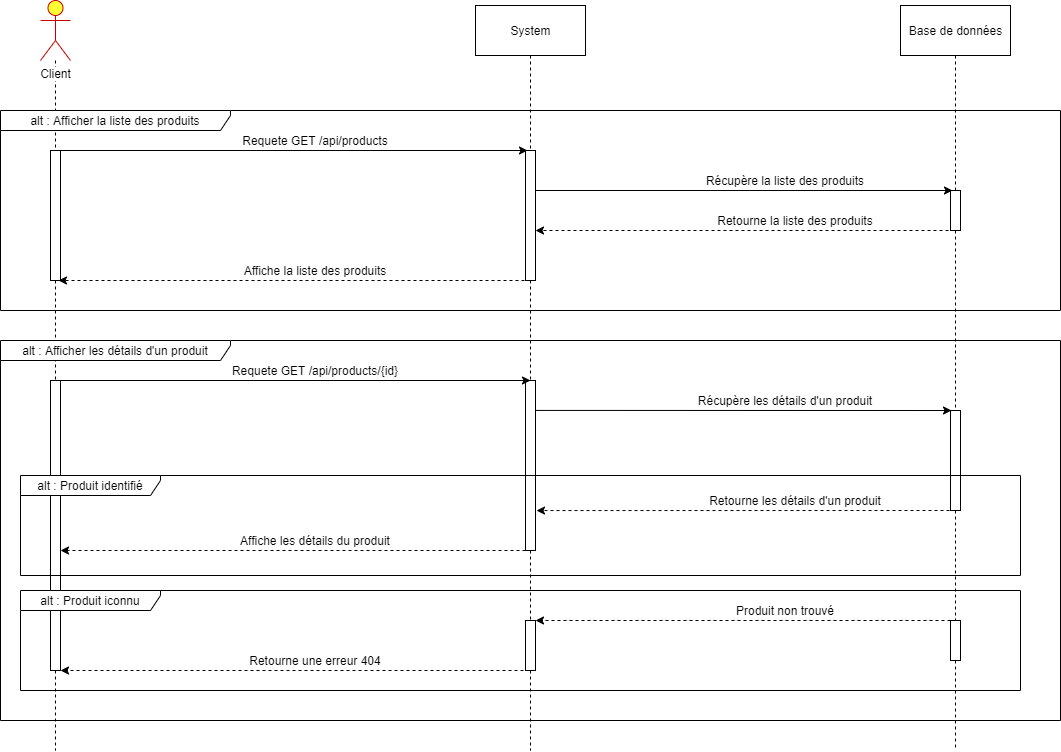

The diagram above was exported from draw.io. Its source (the exported page's mxGraphModel, read from the mxfile embedded in the PNG):
<mxGraphModel dx="2062" dy="1122" grid="1" gridSize="10" guides="1" tooltips="1" connect="1" arrows="1" fold="1" page="1" pageScale="1" pageWidth="1100" pageHeight="850" background="#ffffff" math="0" shadow="0">
  <root>
    <mxCell id="0" />
    <mxCell id="1" parent="0" />
    <mxCell id="M-yZp9KZp98TN7YqVUDH-5" value="" style="edgeStyle=orthogonalEdgeStyle;rounded=0;orthogonalLoop=1;jettySize=auto;html=1;dashed=1;endArrow=none;endFill=0;entryX=0.5;entryY=0;entryDx=0;entryDy=0;entryPerimeter=0;" parent="1" source="M-yZp9KZp98TN7YqVUDH-1" target="M-yZp9KZp98TN7YqVUDH-10" edge="1">
      <mxGeometry relative="1" as="geometry">
        <mxPoint x="75" y="150" as="targetPoint" />
      </mxGeometry>
    </mxCell>
    <mxCell id="M-yZp9KZp98TN7YqVUDH-1" value="Client" style="shape=umlActor;verticalLabelPosition=bottom;labelBackgroundColor=#ffffff;verticalAlign=top;html=1;outlineConnect=0;fillColor=#FFFF33;strokeColor=#CC0000;" parent="1" vertex="1">
      <mxGeometry x="60" y="10" width="30" height="60" as="geometry" />
    </mxCell>
    <mxCell id="M-yZp9KZp98TN7YqVUDH-7" value="" style="edgeStyle=orthogonalEdgeStyle;rounded=0;orthogonalLoop=1;jettySize=auto;html=1;dashed=1;endArrow=none;endFill=0;entryX=0.5;entryY=0;entryDx=0;entryDy=0;entryPerimeter=0;" parent="1" source="M-yZp9KZp98TN7YqVUDH-2" target="M-yZp9KZp98TN7YqVUDH-13" edge="1">
      <mxGeometry relative="1" as="geometry">
        <mxPoint x="550" y="145" as="targetPoint" />
      </mxGeometry>
    </mxCell>
    <mxCell id="M-yZp9KZp98TN7YqVUDH-2" value="System" style="html=1;" parent="1" vertex="1">
      <mxGeometry x="495" y="15" width="110" height="50" as="geometry" />
    </mxCell>
    <mxCell id="M-yZp9KZp98TN7YqVUDH-9" value="" style="edgeStyle=orthogonalEdgeStyle;rounded=0;orthogonalLoop=1;jettySize=auto;html=1;dashed=1;endArrow=none;endFill=0;entryX=0.5;entryY=0;entryDx=0;entryDy=0;entryPerimeter=0;" parent="1" source="M-yZp9KZp98TN7YqVUDH-3" target="M-yZp9KZp98TN7YqVUDH-14" edge="1">
      <mxGeometry relative="1" as="geometry">
        <mxPoint x="975" y="145" as="targetPoint" />
      </mxGeometry>
    </mxCell>
    <mxCell id="M-yZp9KZp98TN7YqVUDH-3" value="Base de données" style="html=1;" parent="1" vertex="1">
      <mxGeometry x="920" y="15" width="110" height="50" as="geometry" />
    </mxCell>
    <mxCell id="M-yZp9KZp98TN7YqVUDH-33" value="" style="edgeStyle=orthogonalEdgeStyle;rounded=0;orthogonalLoop=1;jettySize=auto;html=1;dashed=1;endArrow=none;endFill=0;" parent="1" source="M-yZp9KZp98TN7YqVUDH-10" target="M-yZp9KZp98TN7YqVUDH-32" edge="1">
      <mxGeometry relative="1" as="geometry" />
    </mxCell>
    <mxCell id="M-yZp9KZp98TN7YqVUDH-10" value="" style="html=1;points=[];perimeter=orthogonalPerimeter;" parent="1" vertex="1">
      <mxGeometry x="70" y="160" width="10" height="130" as="geometry" />
    </mxCell>
    <mxCell id="M-yZp9KZp98TN7YqVUDH-59" value="" style="edgeStyle=orthogonalEdgeStyle;rounded=0;orthogonalLoop=1;jettySize=auto;html=1;dashed=1;endArrow=none;endFill=0;" parent="1" source="M-yZp9KZp98TN7YqVUDH-32" edge="1">
      <mxGeometry relative="1" as="geometry">
        <mxPoint x="75" y="760" as="targetPoint" />
      </mxGeometry>
    </mxCell>
    <mxCell id="M-yZp9KZp98TN7YqVUDH-32" value="" style="html=1;points=[];perimeter=orthogonalPerimeter;" parent="1" vertex="1">
      <mxGeometry x="70" y="390" width="10" height="290" as="geometry" />
    </mxCell>
    <mxCell id="M-yZp9KZp98TN7YqVUDH-35" value="" style="edgeStyle=orthogonalEdgeStyle;rounded=0;orthogonalLoop=1;jettySize=auto;html=1;dashed=1;endArrow=none;endFill=0;" parent="1" source="M-yZp9KZp98TN7YqVUDH-13" target="M-yZp9KZp98TN7YqVUDH-34" edge="1">
      <mxGeometry relative="1" as="geometry" />
    </mxCell>
    <mxCell id="M-yZp9KZp98TN7YqVUDH-13" value="" style="html=1;points=[];perimeter=orthogonalPerimeter;" parent="1" vertex="1">
      <mxGeometry x="545" y="160" width="10" height="130" as="geometry" />
    </mxCell>
    <mxCell id="M-yZp9KZp98TN7YqVUDH-53" value="" style="edgeStyle=orthogonalEdgeStyle;rounded=0;orthogonalLoop=1;jettySize=auto;html=1;dashed=1;endArrow=none;endFill=0;" parent="1" source="M-yZp9KZp98TN7YqVUDH-34" target="M-yZp9KZp98TN7YqVUDH-52" edge="1">
      <mxGeometry relative="1" as="geometry" />
    </mxCell>
    <mxCell id="M-yZp9KZp98TN7YqVUDH-34" value="" style="html=1;points=[];perimeter=orthogonalPerimeter;" parent="1" vertex="1">
      <mxGeometry x="545" y="390" width="10" height="170" as="geometry" />
    </mxCell>
    <mxCell id="M-yZp9KZp98TN7YqVUDH-61" value="" style="edgeStyle=orthogonalEdgeStyle;rounded=0;orthogonalLoop=1;jettySize=auto;html=1;dashed=1;endArrow=none;endFill=0;" parent="1" source="M-yZp9KZp98TN7YqVUDH-52" edge="1">
      <mxGeometry relative="1" as="geometry">
        <mxPoint x="550" y="760" as="targetPoint" />
      </mxGeometry>
    </mxCell>
    <mxCell id="M-yZp9KZp98TN7YqVUDH-52" value="" style="html=1;points=[];perimeter=orthogonalPerimeter;" parent="1" vertex="1">
      <mxGeometry x="545" y="630" width="10" height="50" as="geometry" />
    </mxCell>
    <mxCell id="M-yZp9KZp98TN7YqVUDH-37" value="" style="edgeStyle=orthogonalEdgeStyle;rounded=0;orthogonalLoop=1;jettySize=auto;html=1;dashed=1;endArrow=none;endFill=0;" parent="1" source="M-yZp9KZp98TN7YqVUDH-14" target="M-yZp9KZp98TN7YqVUDH-36" edge="1">
      <mxGeometry relative="1" as="geometry" />
    </mxCell>
    <mxCell id="M-yZp9KZp98TN7YqVUDH-14" value="" style="html=1;points=[];perimeter=orthogonalPerimeter;" parent="1" vertex="1">
      <mxGeometry x="970" y="200" width="10" height="40" as="geometry" />
    </mxCell>
    <mxCell id="M-yZp9KZp98TN7YqVUDH-51" value="" style="edgeStyle=orthogonalEdgeStyle;rounded=0;orthogonalLoop=1;jettySize=auto;html=1;endArrow=none;endFill=0;dashed=1;" parent="1" source="M-yZp9KZp98TN7YqVUDH-36" target="M-yZp9KZp98TN7YqVUDH-50" edge="1">
      <mxGeometry relative="1" as="geometry" />
    </mxCell>
    <mxCell id="M-yZp9KZp98TN7YqVUDH-36" value="" style="html=1;points=[];perimeter=orthogonalPerimeter;" parent="1" vertex="1">
      <mxGeometry x="970" y="420" width="10" height="100" as="geometry" />
    </mxCell>
    <mxCell id="M-yZp9KZp98TN7YqVUDH-63" value="" style="edgeStyle=orthogonalEdgeStyle;rounded=0;orthogonalLoop=1;jettySize=auto;html=1;dashed=1;endArrow=none;endFill=0;" parent="1" source="M-yZp9KZp98TN7YqVUDH-50" edge="1">
      <mxGeometry relative="1" as="geometry">
        <mxPoint x="975" y="760" as="targetPoint" />
      </mxGeometry>
    </mxCell>
    <mxCell id="M-yZp9KZp98TN7YqVUDH-50" value="" style="html=1;points=[];perimeter=orthogonalPerimeter;" parent="1" vertex="1">
      <mxGeometry x="970" y="630" width="10" height="40" as="geometry" />
    </mxCell>
    <mxCell id="M-yZp9KZp98TN7YqVUDH-15" value="" style="endArrow=classic;html=1;exitX=1;exitY=0;exitDx=0;exitDy=0;exitPerimeter=0;entryX=0.2;entryY=0;entryDx=0;entryDy=0;entryPerimeter=0;" parent="1" source="M-yZp9KZp98TN7YqVUDH-10" target="M-yZp9KZp98TN7YqVUDH-13" edge="1">
      <mxGeometry width="50" height="50" relative="1" as="geometry">
        <mxPoint x="430" y="400" as="sourcePoint" />
        <mxPoint x="480" y="350" as="targetPoint" />
      </mxGeometry>
    </mxCell>
    <mxCell id="M-yZp9KZp98TN7YqVUDH-17" value="Requete GET /api/products" style="text;html=1;strokeColor=none;fillColor=none;align=center;verticalAlign=middle;whiteSpace=wrap;rounded=0;" parent="1" vertex="1">
      <mxGeometry x="230" y="140" width="210" height="20" as="geometry" />
    </mxCell>
    <mxCell id="M-yZp9KZp98TN7YqVUDH-18" value="alt : Afficher la liste des produits" style="shape=umlFrame;whiteSpace=wrap;html=1;width=230;height=20;" parent="1" vertex="1">
      <mxGeometry x="20" y="120" width="1060" height="200" as="geometry" />
    </mxCell>
    <mxCell id="M-yZp9KZp98TN7YqVUDH-19" value="" style="endArrow=classic;html=1;entryX=0.2;entryY=0;entryDx=0;entryDy=0;entryPerimeter=0;" parent="1" source="M-yZp9KZp98TN7YqVUDH-13" target="M-yZp9KZp98TN7YqVUDH-14" edge="1">
      <mxGeometry width="50" height="50" relative="1" as="geometry">
        <mxPoint x="90" y="170" as="sourcePoint" />
        <mxPoint x="602" y="170" as="targetPoint" />
      </mxGeometry>
    </mxCell>
    <mxCell id="M-yZp9KZp98TN7YqVUDH-20" value="Récupère la liste des produits" style="text;html=1;strokeColor=none;fillColor=none;align=center;verticalAlign=middle;whiteSpace=wrap;rounded=0;" parent="1" vertex="1">
      <mxGeometry x="700" y="180" width="210" height="20" as="geometry" />
    </mxCell>
    <mxCell id="M-yZp9KZp98TN7YqVUDH-21" value="" style="endArrow=classic;html=1;exitX=0.4;exitY=1;exitDx=0;exitDy=0;exitPerimeter=0;dashed=1;" parent="1" source="M-yZp9KZp98TN7YqVUDH-14" target="M-yZp9KZp98TN7YqVUDH-13" edge="1">
      <mxGeometry width="50" height="50" relative="1" as="geometry">
        <mxPoint x="610" y="210" as="sourcePoint" />
        <mxPoint x="660" y="241" as="targetPoint" />
      </mxGeometry>
    </mxCell>
    <mxCell id="M-yZp9KZp98TN7YqVUDH-22" value="Retourne la liste des produits" style="text;html=1;strokeColor=none;fillColor=none;align=center;verticalAlign=middle;whiteSpace=wrap;rounded=0;" parent="1" vertex="1">
      <mxGeometry x="710" y="220" width="210" height="20" as="geometry" />
    </mxCell>
    <mxCell id="M-yZp9KZp98TN7YqVUDH-23" value="" style="endArrow=classic;html=1;exitX=0.5;exitY=1;exitDx=0;exitDy=0;exitPerimeter=0;dashed=1;entryX=0.8;entryY=1;entryDx=0;entryDy=0;entryPerimeter=0;" parent="1" source="M-yZp9KZp98TN7YqVUDH-13" target="M-yZp9KZp98TN7YqVUDH-10" edge="1">
      <mxGeometry width="50" height="50" relative="1" as="geometry">
        <mxPoint x="984" y="250" as="sourcePoint" />
        <mxPoint x="610" y="250" as="targetPoint" />
      </mxGeometry>
    </mxCell>
    <mxCell id="M-yZp9KZp98TN7YqVUDH-24" value="Affiche la liste des produits" style="text;html=1;strokeColor=none;fillColor=none;align=center;verticalAlign=middle;whiteSpace=wrap;rounded=0;" parent="1" vertex="1">
      <mxGeometry x="230" y="270" width="210" height="20" as="geometry" />
    </mxCell>
    <mxCell id="M-yZp9KZp98TN7YqVUDH-31" value="alt : Afficher les détails d'un produit" style="shape=umlFrame;whiteSpace=wrap;html=1;width=230;height=20;" parent="1" vertex="1">
      <mxGeometry x="20" y="350" width="1060" height="380" as="geometry" />
    </mxCell>
    <mxCell id="M-yZp9KZp98TN7YqVUDH-38" value="" style="endArrow=classic;html=1;exitX=0.6;exitY=0;exitDx=0;exitDy=0;exitPerimeter=0;entryX=0.5;entryY=0;entryDx=0;entryDy=0;entryPerimeter=0;" parent="1" source="M-yZp9KZp98TN7YqVUDH-32" target="M-yZp9KZp98TN7YqVUDH-34" edge="1">
      <mxGeometry width="50" height="50" relative="1" as="geometry">
        <mxPoint x="430" y="420" as="sourcePoint" />
        <mxPoint x="480" y="370" as="targetPoint" />
      </mxGeometry>
    </mxCell>
    <mxCell id="M-yZp9KZp98TN7YqVUDH-39" value="Requete GET /api/products/{id}" style="text;html=1;strokeColor=none;fillColor=none;align=center;verticalAlign=middle;whiteSpace=wrap;rounded=0;" parent="1" vertex="1">
      <mxGeometry x="230" y="370" width="210" height="20" as="geometry" />
    </mxCell>
    <mxCell id="M-yZp9KZp98TN7YqVUDH-40" value="" style="endArrow=classic;html=1;entryX=0.1;entryY=0;entryDx=0;entryDy=0;entryPerimeter=0;exitX=1;exitY=0.176;exitDx=0;exitDy=0;exitPerimeter=0;" parent="1" target="M-yZp9KZp98TN7YqVUDH-36" edge="1" source="M-yZp9KZp98TN7YqVUDH-34">
      <mxGeometry width="50" height="50" relative="1" as="geometry">
        <mxPoint x="600" y="420" as="sourcePoint" />
        <mxPoint x="605" y="400" as="targetPoint" />
      </mxGeometry>
    </mxCell>
    <mxCell id="M-yZp9KZp98TN7YqVUDH-41" value="Récupère les détails d'un produit" style="text;html=1;strokeColor=none;fillColor=none;align=center;verticalAlign=middle;whiteSpace=wrap;rounded=0;" parent="1" vertex="1">
      <mxGeometry x="700" y="400" width="210" height="20" as="geometry" />
    </mxCell>
    <mxCell id="M-yZp9KZp98TN7YqVUDH-42" value="alt : Produit iconnu" style="shape=umlFrame;whiteSpace=wrap;html=1;width=140;height=20;" parent="1" vertex="1">
      <mxGeometry x="40" y="600" width="1000" height="100" as="geometry" />
    </mxCell>
    <mxCell id="M-yZp9KZp98TN7YqVUDH-43" value="alt : Produit identifié" style="shape=umlFrame;whiteSpace=wrap;html=1;width=140;height=20;" parent="1" vertex="1">
      <mxGeometry x="40" y="485" width="1000" height="100" as="geometry" />
    </mxCell>
    <mxCell id="M-yZp9KZp98TN7YqVUDH-44" value="" style="endArrow=classic;html=1;exitX=0.5;exitY=1;exitDx=0;exitDy=0;exitPerimeter=0;dashed=1;entryX=1.1;entryY=0.765;entryDx=0;entryDy=0;entryPerimeter=0;" parent="1" source="M-yZp9KZp98TN7YqVUDH-36" target="M-yZp9KZp98TN7YqVUDH-34" edge="1">
      <mxGeometry width="50" height="50" relative="1" as="geometry">
        <mxPoint x="984" y="250" as="sourcePoint" />
        <mxPoint x="610" y="250" as="targetPoint" />
      </mxGeometry>
    </mxCell>
    <mxCell id="M-yZp9KZp98TN7YqVUDH-45" value="Retourne les détails d'un produit" style="text;html=1;strokeColor=none;fillColor=none;align=center;verticalAlign=middle;whiteSpace=wrap;rounded=0;" parent="1" vertex="1">
      <mxGeometry x="710" y="500" width="210" height="20" as="geometry" />
    </mxCell>
    <mxCell id="M-yZp9KZp98TN7YqVUDH-48" value="" style="endArrow=classic;html=1;exitX=0.6;exitY=1;exitDx=0;exitDy=0;exitPerimeter=0;dashed=1;" parent="1" source="M-yZp9KZp98TN7YqVUDH-34" target="M-yZp9KZp98TN7YqVUDH-32" edge="1">
      <mxGeometry width="50" height="50" relative="1" as="geometry">
        <mxPoint x="985" y="530" as="sourcePoint" />
        <mxPoint x="120" y="561" as="targetPoint" />
      </mxGeometry>
    </mxCell>
    <mxCell id="M-yZp9KZp98TN7YqVUDH-49" value="Affiche les détails du produit" style="text;html=1;strokeColor=none;fillColor=none;align=center;verticalAlign=middle;whiteSpace=wrap;rounded=0;" parent="1" vertex="1">
      <mxGeometry x="230" y="540" width="210" height="20" as="geometry" />
    </mxCell>
    <mxCell id="M-yZp9KZp98TN7YqVUDH-54" value="" style="endArrow=classic;html=1;exitX=0;exitY=0;exitDx=0;exitDy=0;exitPerimeter=0;dashed=1;" parent="1" source="M-yZp9KZp98TN7YqVUDH-50" target="M-yZp9KZp98TN7YqVUDH-52" edge="1">
      <mxGeometry width="50" height="50" relative="1" as="geometry">
        <mxPoint x="985" y="530" as="sourcePoint" />
        <mxPoint x="611" y="530.05" as="targetPoint" />
      </mxGeometry>
    </mxCell>
    <mxCell id="M-yZp9KZp98TN7YqVUDH-55" value="Produit non trouvé" style="text;html=1;strokeColor=none;fillColor=none;align=center;verticalAlign=middle;whiteSpace=wrap;rounded=0;" parent="1" vertex="1">
      <mxGeometry x="740" y="610" width="130" height="20" as="geometry" />
    </mxCell>
    <mxCell id="M-yZp9KZp98TN7YqVUDH-56" value="" style="endArrow=classic;html=1;exitX=0.4;exitY=1;exitDx=0;exitDy=0;exitPerimeter=0;dashed=1;entryX=1;entryY=1;entryDx=0;entryDy=0;entryPerimeter=0;" parent="1" source="M-yZp9KZp98TN7YqVUDH-52" target="M-yZp9KZp98TN7YqVUDH-32" edge="1">
      <mxGeometry width="50" height="50" relative="1" as="geometry">
        <mxPoint x="980" y="640" as="sourcePoint" />
        <mxPoint x="130" y="690" as="targetPoint" />
      </mxGeometry>
    </mxCell>
    <mxCell id="M-yZp9KZp98TN7YqVUDH-57" value="Retourne une erreur 404" style="text;html=1;strokeColor=none;fillColor=none;align=center;verticalAlign=middle;whiteSpace=wrap;rounded=0;" parent="1" vertex="1">
      <mxGeometry x="230" y="660" width="210" height="20" as="geometry" />
    </mxCell>
  </root>
</mxGraphModel>